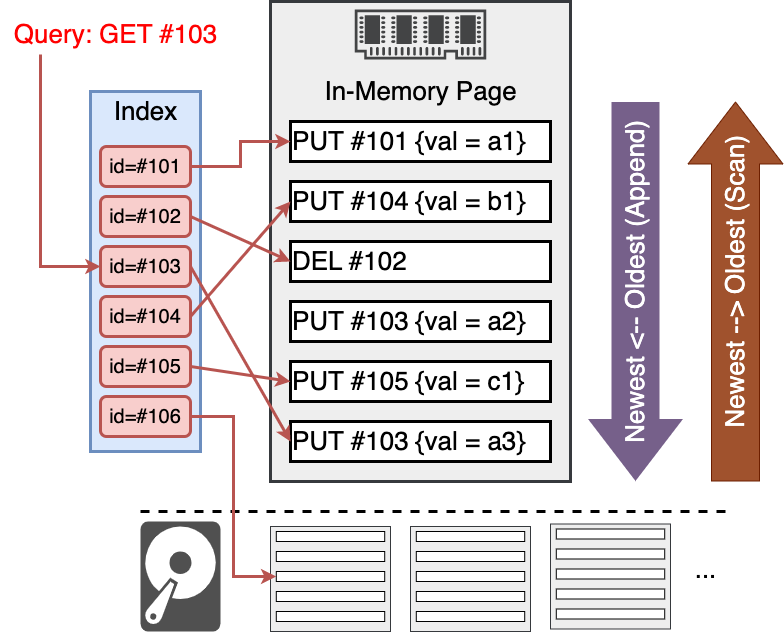

The diagram above was exported from draw.io. Its source (the exported page's mxGraphModel, read from the mxfile embedded in the PNG):
<mxGraphModel dx="947" dy="571" grid="1" gridSize="10" guides="1" tooltips="1" connect="1" arrows="1" fold="1" page="0" pageScale="1" pageWidth="827" pageHeight="1169" background="#ffffff" math="0" shadow="0">
  <root>
    <mxCell id="0" />
    <mxCell id="1" parent="0" />
    <mxCell id="Q2RXg4Drn7bqb9jsiuqQ-21" value="" style="rounded=0;whiteSpace=wrap;html=1;fillColor=#dae8fc;strokeColor=#6c8ebf;strokeWidth=3;" vertex="1" parent="1">
      <mxGeometry x="100" y="430" width="110" height="360" as="geometry" />
    </mxCell>
    <mxCell id="SWWiaK3p5RAYfMKaAaZv-55" value="" style="rounded=0;whiteSpace=wrap;html=1;fillColor=#eeeeee;strokeColor=#36393d;" parent="1" vertex="1">
      <mxGeometry x="280" y="865" width="120" height="105" as="geometry" />
    </mxCell>
    <mxCell id="SWWiaK3p5RAYfMKaAaZv-35" value="" style="rounded=0;whiteSpace=wrap;html=1;fillColor=#eeeeee;strokeColor=#36393d;strokeWidth=3;" parent="1" vertex="1">
      <mxGeometry x="280" y="340" width="300" height="480" as="geometry" />
    </mxCell>
    <mxCell id="SWWiaK3p5RAYfMKaAaZv-36" value="" style="sketch=0;pointerEvents=1;shadow=0;dashed=0;html=1;strokeColor=none;fillColor=#434445;aspect=fixed;labelPosition=center;verticalLabelPosition=bottom;verticalAlign=top;align=center;outlineConnect=0;shape=mxgraph.vvd.memory;" parent="1" vertex="1">
      <mxGeometry x="364.21000000000004" y="348" width="131.58" height="50" as="geometry" />
    </mxCell>
    <mxCell id="SWWiaK3p5RAYfMKaAaZv-37" value="&lt;font style=&quot;font-size: 26px;&quot;&gt;In-Memory Page&lt;/font&gt;" style="text;html=1;align=center;verticalAlign=middle;resizable=0;points=[];autosize=1;strokeColor=none;fillColor=none;" parent="1" vertex="1">
      <mxGeometry x="320" y="410" width="220" height="40" as="geometry" />
    </mxCell>
    <mxCell id="SWWiaK3p5RAYfMKaAaZv-38" value="&lt;font style=&quot;font-size: 26px;&quot;&gt;PUT #101 {val = a1}&lt;/font&gt;" style="rounded=0;whiteSpace=wrap;html=1;strokeWidth=3;align=left;" parent="1" vertex="1">
      <mxGeometry x="300" y="460" width="260" height="40" as="geometry" />
    </mxCell>
    <mxCell id="SWWiaK3p5RAYfMKaAaZv-39" value="&lt;font style=&quot;font-size: 26px;&quot;&gt;PUT #104 {val = b1}&lt;/font&gt;" style="rounded=0;whiteSpace=wrap;html=1;strokeWidth=3;align=left;" parent="1" vertex="1">
      <mxGeometry x="300" y="520" width="260" height="40" as="geometry" />
    </mxCell>
    <mxCell id="SWWiaK3p5RAYfMKaAaZv-40" value="&lt;font style=&quot;font-size: 26px;&quot;&gt;DEL #102&lt;/font&gt;" style="rounded=0;whiteSpace=wrap;html=1;strokeWidth=3;align=left;" parent="1" vertex="1">
      <mxGeometry x="300" y="580" width="260" height="40" as="geometry" />
    </mxCell>
    <mxCell id="SWWiaK3p5RAYfMKaAaZv-41" value="&lt;span style=&quot;font-size: 26px;&quot;&gt;PUT #103 {val = a2}&lt;/span&gt;" style="rounded=0;whiteSpace=wrap;html=1;strokeWidth=3;align=left;" parent="1" vertex="1">
      <mxGeometry x="300" y="640" width="260" height="40" as="geometry" />
    </mxCell>
    <mxCell id="SWWiaK3p5RAYfMKaAaZv-42" value="&lt;span style=&quot;font-size: 26px;&quot;&gt;PUT #105 {val = c1}&lt;/span&gt;" style="rounded=0;whiteSpace=wrap;html=1;strokeWidth=3;align=left;" parent="1" vertex="1">
      <mxGeometry x="300" y="700" width="260" height="40" as="geometry" />
    </mxCell>
    <mxCell id="SWWiaK3p5RAYfMKaAaZv-43" value="&lt;span style=&quot;font-size: 26px;&quot;&gt;PUT #103 {val = a3}&lt;/span&gt;" style="rounded=0;whiteSpace=wrap;html=1;strokeWidth=3;align=left;" parent="1" vertex="1">
      <mxGeometry x="300" y="760" width="260" height="40" as="geometry" />
    </mxCell>
    <mxCell id="SWWiaK3p5RAYfMKaAaZv-44" value="" style="shape=flexArrow;endArrow=classic;html=1;rounded=0;endWidth=46;endSize=20.33;width=48;fillColor=#76608a;strokeColor=none;" parent="1" edge="1">
      <mxGeometry width="50" height="50" relative="1" as="geometry">
        <mxPoint x="645" y="440" as="sourcePoint" />
        <mxPoint x="645" y="820" as="targetPoint" />
      </mxGeometry>
    </mxCell>
    <mxCell id="SWWiaK3p5RAYfMKaAaZv-48" value="&lt;font color=&quot;#ffffff&quot; style=&quot;font-size: 26px;&quot;&gt;Newest &amp;lt;-- Oldest (Append)&lt;/font&gt;" style="text;html=1;align=center;verticalAlign=middle;resizable=0;points=[];autosize=1;strokeColor=none;fillColor=none;flipH=0;flipV=1;rotation=270;" parent="1" vertex="1">
      <mxGeometry x="470" y="601" width="350" height="40" as="geometry" />
    </mxCell>
    <mxCell id="SWWiaK3p5RAYfMKaAaZv-50" value="" style="endArrow=none;dashed=1;html=1;rounded=0;strokeWidth=3;" parent="1" edge="1">
      <mxGeometry width="50" height="50" relative="1" as="geometry">
        <mxPoint x="150" y="850" as="sourcePoint" />
        <mxPoint x="740" y="850" as="targetPoint" />
      </mxGeometry>
    </mxCell>
    <mxCell id="SWWiaK3p5RAYfMKaAaZv-51" value="" style="sketch=0;pointerEvents=1;shadow=0;dashed=0;html=1;strokeColor=none;fillColor=#505050;labelPosition=center;verticalLabelPosition=bottom;verticalAlign=top;outlineConnect=0;align=center;shape=mxgraph.office.devices.hard_disk;" parent="1" vertex="1">
      <mxGeometry x="150" y="860" width="80" height="110" as="geometry" />
    </mxCell>
    <mxCell id="SWWiaK3p5RAYfMKaAaZv-52" value="" style="rounded=0;whiteSpace=wrap;html=1;" parent="1" vertex="1">
      <mxGeometry x="285.78999999999996" y="870" width="108.42" height="10" as="geometry" />
    </mxCell>
    <mxCell id="SWWiaK3p5RAYfMKaAaZv-54" value="" style="rounded=0;whiteSpace=wrap;html=1;" parent="1" vertex="1">
      <mxGeometry x="285.78999999999996" y="890" width="108.42" height="10" as="geometry" />
    </mxCell>
    <mxCell id="SWWiaK3p5RAYfMKaAaZv-58" value="" style="rounded=0;whiteSpace=wrap;html=1;" parent="1" vertex="1">
      <mxGeometry x="285.78999999999996" y="910" width="108.42" height="10" as="geometry" />
    </mxCell>
    <mxCell id="SWWiaK3p5RAYfMKaAaZv-59" value="" style="rounded=0;whiteSpace=wrap;html=1;" parent="1" vertex="1">
      <mxGeometry x="285.78999999999996" y="930" width="108.42" height="10" as="geometry" />
    </mxCell>
    <mxCell id="SWWiaK3p5RAYfMKaAaZv-60" value="" style="rounded=0;whiteSpace=wrap;html=1;" parent="1" vertex="1">
      <mxGeometry x="285.78999999999996" y="950" width="108.42" height="10" as="geometry" />
    </mxCell>
    <mxCell id="SWWiaK3p5RAYfMKaAaZv-61" value="" style="rounded=0;whiteSpace=wrap;html=1;fillColor=#eeeeee;strokeColor=#36393d;" parent="1" vertex="1">
      <mxGeometry x="420" y="865" width="120" height="105" as="geometry" />
    </mxCell>
    <mxCell id="SWWiaK3p5RAYfMKaAaZv-62" value="" style="rounded=0;whiteSpace=wrap;html=1;" parent="1" vertex="1">
      <mxGeometry x="425.78999999999996" y="870" width="108.42" height="10" as="geometry" />
    </mxCell>
    <mxCell id="SWWiaK3p5RAYfMKaAaZv-63" value="" style="rounded=0;whiteSpace=wrap;html=1;" parent="1" vertex="1">
      <mxGeometry x="425.78999999999996" y="890" width="108.42" height="10" as="geometry" />
    </mxCell>
    <mxCell id="SWWiaK3p5RAYfMKaAaZv-64" value="" style="rounded=0;whiteSpace=wrap;html=1;" parent="1" vertex="1">
      <mxGeometry x="425.78999999999996" y="910" width="108.42" height="10" as="geometry" />
    </mxCell>
    <mxCell id="SWWiaK3p5RAYfMKaAaZv-65" value="" style="rounded=0;whiteSpace=wrap;html=1;" parent="1" vertex="1">
      <mxGeometry x="425.78999999999996" y="930" width="108.42" height="10" as="geometry" />
    </mxCell>
    <mxCell id="SWWiaK3p5RAYfMKaAaZv-66" value="" style="rounded=0;whiteSpace=wrap;html=1;" parent="1" vertex="1">
      <mxGeometry x="425.78999999999996" y="950" width="108.42" height="10" as="geometry" />
    </mxCell>
    <mxCell id="SWWiaK3p5RAYfMKaAaZv-67" value="" style="rounded=0;whiteSpace=wrap;html=1;fillColor=#eeeeee;strokeColor=#36393d;" parent="1" vertex="1">
      <mxGeometry x="560" y="862.5" width="120" height="105" as="geometry" />
    </mxCell>
    <mxCell id="SWWiaK3p5RAYfMKaAaZv-68" value="" style="rounded=0;whiteSpace=wrap;html=1;" parent="1" vertex="1">
      <mxGeometry x="565.79" y="867.5" width="108.42" height="10" as="geometry" />
    </mxCell>
    <mxCell id="SWWiaK3p5RAYfMKaAaZv-69" value="" style="rounded=0;whiteSpace=wrap;html=1;" parent="1" vertex="1">
      <mxGeometry x="565.79" y="887.5" width="108.42" height="10" as="geometry" />
    </mxCell>
    <mxCell id="SWWiaK3p5RAYfMKaAaZv-70" value="" style="rounded=0;whiteSpace=wrap;html=1;" parent="1" vertex="1">
      <mxGeometry x="565.79" y="907.5" width="108.42" height="10" as="geometry" />
    </mxCell>
    <mxCell id="SWWiaK3p5RAYfMKaAaZv-71" value="" style="rounded=0;whiteSpace=wrap;html=1;" parent="1" vertex="1">
      <mxGeometry x="565.79" y="927.5" width="108.42" height="10" as="geometry" />
    </mxCell>
    <mxCell id="SWWiaK3p5RAYfMKaAaZv-72" value="" style="rounded=0;whiteSpace=wrap;html=1;" parent="1" vertex="1">
      <mxGeometry x="565.79" y="947.5" width="108.42" height="10" as="geometry" />
    </mxCell>
    <mxCell id="SWWiaK3p5RAYfMKaAaZv-73" value="&lt;font style=&quot;font-size: 26px;&quot;&gt;...&lt;/font&gt;" style="text;html=1;align=center;verticalAlign=middle;resizable=0;points=[];autosize=1;strokeColor=none;fillColor=none;" parent="1" vertex="1">
      <mxGeometry x="690" y="887.5" width="50" height="40" as="geometry" />
    </mxCell>
    <mxCell id="Q2RXg4Drn7bqb9jsiuqQ-2" value="" style="shape=flexArrow;endArrow=classic;html=1;rounded=0;endWidth=46;endSize=20.33;width=48;fillColor=#a0522d;strokeColor=#6D1F00;" edge="1" parent="1">
      <mxGeometry width="50" height="50" relative="1" as="geometry">
        <mxPoint x="745" y="820" as="sourcePoint" />
        <mxPoint x="745" y="440" as="targetPoint" />
      </mxGeometry>
    </mxCell>
    <mxCell id="Q2RXg4Drn7bqb9jsiuqQ-3" value="&lt;font color=&quot;#ffffff&quot; style=&quot;font-size: 26px;&quot;&gt;Newest --&amp;gt; Oldest (Scan)&lt;/font&gt;" style="text;html=1;align=center;verticalAlign=middle;resizable=0;points=[];autosize=1;strokeColor=none;fillColor=none;flipH=0;flipV=1;rotation=270;" vertex="1" parent="1">
      <mxGeometry x="585" y="601" width="320" height="40" as="geometry" />
    </mxCell>
    <mxCell id="Q2RXg4Drn7bqb9jsiuqQ-13" style="edgeStyle=orthogonalEdgeStyle;rounded=0;orthogonalLoop=1;jettySize=auto;html=1;strokeWidth=3;fillColor=#f8cecc;strokeColor=#b85450;" edge="1" parent="1" source="Q2RXg4Drn7bqb9jsiuqQ-6" target="SWWiaK3p5RAYfMKaAaZv-38">
      <mxGeometry relative="1" as="geometry" />
    </mxCell>
    <mxCell id="Q2RXg4Drn7bqb9jsiuqQ-6" value="&lt;font style=&quot;font-size: 20px;&quot;&gt;id=#101&lt;/font&gt;" style="rounded=1;whiteSpace=wrap;html=1;strokeWidth=3;fillColor=#f8cecc;strokeColor=#b85450;" vertex="1" parent="1">
      <mxGeometry x="110" y="485" width="90" height="40" as="geometry" />
    </mxCell>
    <mxCell id="Q2RXg4Drn7bqb9jsiuqQ-14" style="rounded=0;orthogonalLoop=1;jettySize=auto;html=1;entryX=0;entryY=0.5;entryDx=0;entryDy=0;strokeWidth=3;fillColor=#f8cecc;strokeColor=#b85450;exitX=1;exitY=0.5;exitDx=0;exitDy=0;" edge="1" parent="1" source="Q2RXg4Drn7bqb9jsiuqQ-7" target="SWWiaK3p5RAYfMKaAaZv-40">
      <mxGeometry relative="1" as="geometry" />
    </mxCell>
    <mxCell id="Q2RXg4Drn7bqb9jsiuqQ-7" value="&lt;font style=&quot;font-size: 20px;&quot;&gt;id=#102&lt;/font&gt;" style="rounded=1;whiteSpace=wrap;html=1;strokeWidth=3;fillColor=#f8cecc;strokeColor=#b85450;" vertex="1" parent="1">
      <mxGeometry x="110" y="535" width="90" height="40" as="geometry" />
    </mxCell>
    <mxCell id="Q2RXg4Drn7bqb9jsiuqQ-15" style="rounded=0;orthogonalLoop=1;jettySize=auto;html=1;strokeWidth=3;fillColor=#f8cecc;strokeColor=#b85450;exitX=1;exitY=0.5;exitDx=0;exitDy=0;" edge="1" parent="1" source="Q2RXg4Drn7bqb9jsiuqQ-8">
      <mxGeometry relative="1" as="geometry">
        <mxPoint x="300" y="780" as="targetPoint" />
      </mxGeometry>
    </mxCell>
    <mxCell id="Q2RXg4Drn7bqb9jsiuqQ-8" value="&lt;font style=&quot;font-size: 20px;&quot;&gt;id=#103&lt;/font&gt;" style="rounded=1;whiteSpace=wrap;html=1;strokeWidth=3;fillColor=#f8cecc;strokeColor=#b85450;" vertex="1" parent="1">
      <mxGeometry x="110" y="585" width="90" height="40" as="geometry" />
    </mxCell>
    <mxCell id="Q2RXg4Drn7bqb9jsiuqQ-16" style="rounded=0;orthogonalLoop=1;jettySize=auto;html=1;entryX=0;entryY=0.5;entryDx=0;entryDy=0;strokeWidth=3;fillColor=#f8cecc;strokeColor=#b85450;exitX=1;exitY=0.5;exitDx=0;exitDy=0;" edge="1" parent="1" source="Q2RXg4Drn7bqb9jsiuqQ-9" target="SWWiaK3p5RAYfMKaAaZv-39">
      <mxGeometry relative="1" as="geometry" />
    </mxCell>
    <mxCell id="Q2RXg4Drn7bqb9jsiuqQ-9" value="&lt;font style=&quot;font-size: 20px;&quot;&gt;id=#104&lt;/font&gt;" style="rounded=1;whiteSpace=wrap;html=1;strokeWidth=3;fillColor=#f8cecc;strokeColor=#b85450;" vertex="1" parent="1">
      <mxGeometry x="110" y="635" width="90" height="40" as="geometry" />
    </mxCell>
    <mxCell id="Q2RXg4Drn7bqb9jsiuqQ-17" style="rounded=0;orthogonalLoop=1;jettySize=auto;html=1;strokeWidth=3;fillColor=#f8cecc;strokeColor=#b85450;exitX=1;exitY=0.5;exitDx=0;exitDy=0;entryX=0;entryY=0.5;entryDx=0;entryDy=0;" edge="1" parent="1" source="Q2RXg4Drn7bqb9jsiuqQ-11" target="SWWiaK3p5RAYfMKaAaZv-42">
      <mxGeometry relative="1" as="geometry" />
    </mxCell>
    <mxCell id="Q2RXg4Drn7bqb9jsiuqQ-11" value="&lt;font style=&quot;font-size: 20px;&quot;&gt;id=#105&lt;/font&gt;" style="rounded=1;whiteSpace=wrap;html=1;strokeWidth=3;fillColor=#f8cecc;strokeColor=#b85450;" vertex="1" parent="1">
      <mxGeometry x="110" y="685" width="90" height="40" as="geometry" />
    </mxCell>
    <mxCell id="Q2RXg4Drn7bqb9jsiuqQ-18" style="edgeStyle=orthogonalEdgeStyle;rounded=0;orthogonalLoop=1;jettySize=auto;html=1;entryX=0;entryY=0.5;entryDx=0;entryDy=0;strokeWidth=3;fillColor=#f8cecc;strokeColor=#b85450;" edge="1" parent="1" source="Q2RXg4Drn7bqb9jsiuqQ-12" target="SWWiaK3p5RAYfMKaAaZv-58">
      <mxGeometry relative="1" as="geometry" />
    </mxCell>
    <mxCell id="Q2RXg4Drn7bqb9jsiuqQ-12" value="&lt;font style=&quot;font-size: 20px;&quot;&gt;id=#106&lt;/font&gt;" style="rounded=1;whiteSpace=wrap;html=1;strokeWidth=3;fillColor=#f8cecc;strokeColor=#b85450;" vertex="1" parent="1">
      <mxGeometry x="110" y="735" width="90" height="40" as="geometry" />
    </mxCell>
    <mxCell id="Q2RXg4Drn7bqb9jsiuqQ-22" value="&lt;font style=&quot;font-size: 26px;&quot;&gt;Index&lt;/font&gt;" style="text;html=1;align=center;verticalAlign=middle;resizable=0;points=[];autosize=1;strokeColor=none;fillColor=none;" vertex="1" parent="1">
      <mxGeometry x="110" y="430" width="90" height="40" as="geometry" />
    </mxCell>
    <mxCell id="Q2RXg4Drn7bqb9jsiuqQ-24" style="edgeStyle=orthogonalEdgeStyle;rounded=0;orthogonalLoop=1;jettySize=auto;html=1;entryX=0;entryY=0.5;entryDx=0;entryDy=0;fillColor=#f8cecc;strokeColor=#b85450;strokeWidth=3;" edge="1" parent="1" source="Q2RXg4Drn7bqb9jsiuqQ-23" target="Q2RXg4Drn7bqb9jsiuqQ-8">
      <mxGeometry relative="1" as="geometry">
        <Array as="points">
          <mxPoint x="50" y="605" />
        </Array>
      </mxGeometry>
    </mxCell>
    <mxCell id="Q2RXg4Drn7bqb9jsiuqQ-23" value="&lt;font color=&quot;#ff0000&quot; style=&quot;font-size: 26px;&quot;&gt;Query: GET #103&lt;/font&gt;" style="text;html=1;align=center;verticalAlign=middle;resizable=0;points=[];autosize=1;strokeColor=none;fillColor=none;" vertex="1" parent="1">
      <mxGeometry x="10" y="353" width="230" height="40" as="geometry" />
    </mxCell>
  </root>
</mxGraphModel>